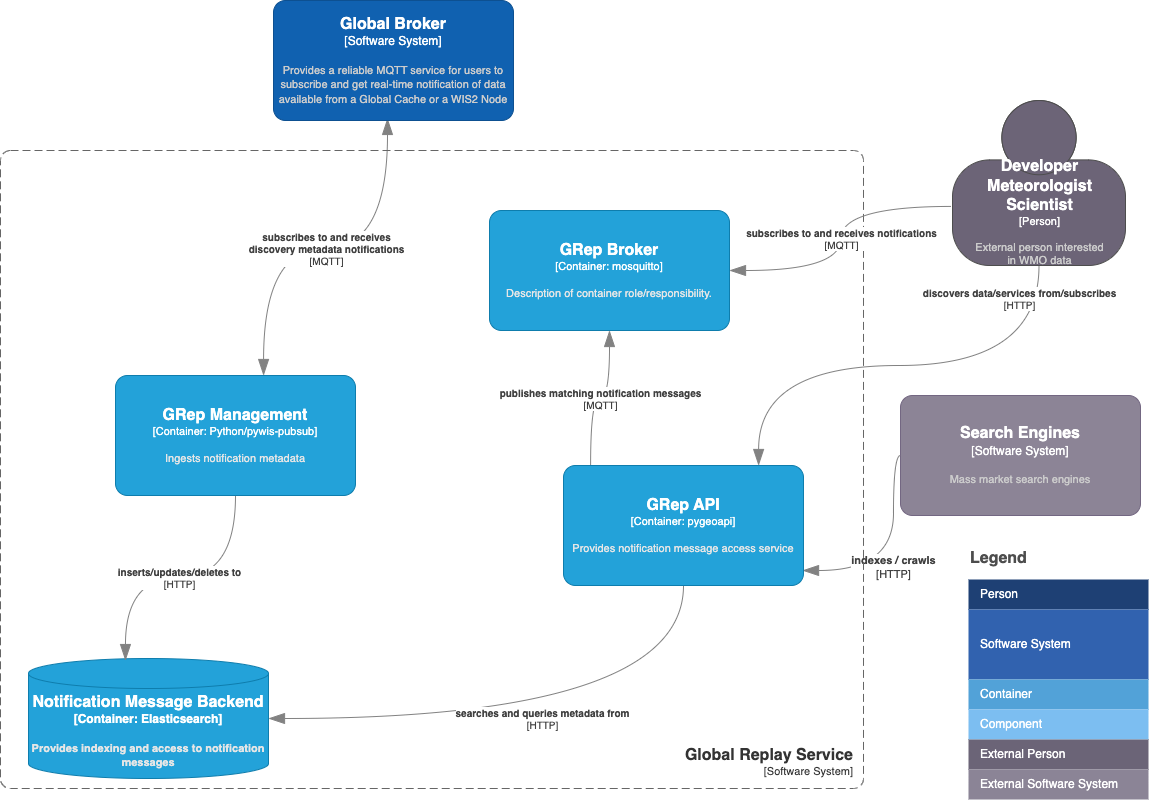

The diagram above was exported from draw.io. Its source (the exported page's mxGraphModel, read from the mxfile embedded in the PNG):
<mxGraphModel dx="1434" dy="854" grid="0" gridSize="10" guides="1" tooltips="1" connect="1" arrows="1" fold="1" page="1" pageScale="1" pageWidth="1169" pageHeight="827" math="0" shadow="0">
  <root>
    <mxCell id="C-a4guP6hnbmqBrlELim-0" />
    <mxCell id="C-a4guP6hnbmqBrlELim-1" parent="C-a4guP6hnbmqBrlELim-0" />
    <mxCell id="C-a4guP6hnbmqBrlELim-7" value="Legend" style="align=left;fontSize=16;fontStyle=1;strokeColor=none;fillColor=none;fontColor=#4D4D4D;spacingTop=-8;resizable=0;" parent="C-a4guP6hnbmqBrlELim-1" vertex="1">
      <mxGeometry x="980" y="568" width="180" height="30" as="geometry" />
    </mxCell>
    <mxCell id="C-a4guP6hnbmqBrlELim-8" value="" style="shape=table;html=1;whiteSpace=wrap;startSize=0;container=1;collapsible=0;childLayout=tableLayout;fillColor=none;align=left;spacingLeft=10;strokeColor=none;rounded=1;arcSize=11;fontColor=#FFFFFF;resizable=0;points=[[0.25,0,0],[0.5,0,0],[0.75,0,0],[1,0.25,0],[1,0.5,0],[1,0.75,0],[0.75,1,0],[0.5,1,0],[0.25,1,0],[0,0.75,0],[0,0.5,0],[0,0.25,0]];" parent="C-a4guP6hnbmqBrlELim-1" vertex="1">
      <mxGeometry x="980" y="602" width="180" height="220" as="geometry" />
    </mxCell>
    <mxCell id="C-a4guP6hnbmqBrlELim-9" value="Person" style="shape=partialRectangle;html=1;whiteSpace=wrap;connectable=0;fillColor=#1E4074;top=0;left=0;bottom=0;right=0;overflow=hidden;pointerEvents=1;align=left;spacingLeft=10;strokeColor=none;fontColor=#FFFFFF;" parent="C-a4guP6hnbmqBrlELim-8" vertex="1">
      <mxGeometry width="180" height="30" as="geometry" />
    </mxCell>
    <mxCell id="C-a4guP6hnbmqBrlELim-10" value="Software System" style="shape=partialRectangle;html=1;whiteSpace=wrap;connectable=0;fillColor=#3162AF;top=0;left=0;bottom=0;right=0;overflow=hidden;pointerEvents=1;align=left;spacingLeft=10;fontColor=#FFFFFF;" parent="C-a4guP6hnbmqBrlELim-8" vertex="1">
      <mxGeometry y="30" width="180" height="70" as="geometry" />
    </mxCell>
    <mxCell id="C-a4guP6hnbmqBrlELim-11" value="Container" style="shape=partialRectangle;html=1;whiteSpace=wrap;connectable=0;fillColor=#52A2D8;top=0;left=0;bottom=0;right=0;overflow=hidden;pointerEvents=1;align=left;spacingLeft=10;fontColor=#FFFFFF;" parent="C-a4guP6hnbmqBrlELim-8" vertex="1">
      <mxGeometry y="100" width="180" height="30" as="geometry" />
    </mxCell>
    <mxCell id="C-a4guP6hnbmqBrlELim-12" value="Component" style="shape=partialRectangle;html=1;whiteSpace=wrap;connectable=0;fillColor=#7CBEF1;top=0;left=0;bottom=0;right=0;overflow=hidden;pointerEvents=1;align=left;spacingLeft=10;fontColor=#FFFFFF;" parent="C-a4guP6hnbmqBrlELim-8" vertex="1">
      <mxGeometry y="130" width="180" height="30" as="geometry" />
    </mxCell>
    <mxCell id="C-a4guP6hnbmqBrlELim-13" value="External Person" style="shape=partialRectangle;html=1;whiteSpace=wrap;connectable=0;fillColor=#6B6477;top=0;left=0;bottom=0;right=0;overflow=hidden;pointerEvents=1;align=left;spacingLeft=10;fontColor=#FFFFFF;" parent="C-a4guP6hnbmqBrlELim-8" vertex="1">
      <mxGeometry y="160" width="180" height="30" as="geometry" />
    </mxCell>
    <mxCell id="C-a4guP6hnbmqBrlELim-14" value="External Software System" style="shape=partialRectangle;html=1;whiteSpace=wrap;connectable=0;fillColor=#8B8496;top=0;left=0;bottom=0;right=0;overflow=hidden;pointerEvents=1;align=left;spacingLeft=10;fontColor=#FFFFFF;" parent="C-a4guP6hnbmqBrlELim-8" vertex="1">
      <mxGeometry y="190" width="180" height="30" as="geometry" />
    </mxCell>
    <object placeholders="1" c4Type="Relationship" c4Technology="HTTP" c4Description="discovers data/services from/subscribes" label="&lt;div style=&quot;text-align: left&quot;&gt;&lt;div style=&quot;text-align: center&quot;&gt;&lt;b&gt;%c4Description%&lt;/b&gt;&lt;/div&gt;&lt;div style=&quot;text-align: center&quot;&gt;[%c4Technology%]&lt;/div&gt;&lt;/div&gt;" id="C-a4guP6hnbmqBrlELim-16">
      <mxCell style="endArrow=blockThin;html=1;fontSize=10;fontColor=#404040;strokeWidth=1;endFill=1;strokeColor=#828282;elbow=vertical;metaEdit=1;endSize=14;startSize=14;jumpStyle=arc;jumpSize=16;rounded=0;edgeStyle=orthogonalEdgeStyle;curved=1;exitX=0.5;exitY=1;exitDx=0;exitDy=0;exitPerimeter=0;entryX=0.813;entryY=0;entryDx=0;entryDy=0;entryPerimeter=0;" parent="C-a4guP6hnbmqBrlELim-1" source="C-a4guP6hnbmqBrlELim-15" target="jN8Q3DkR9RhGoOf_a5Cy-0" edge="1">
        <mxGeometry x="-0.8617" y="-20" width="240" relative="1" as="geometry">
          <mxPoint x="1220" y="330" as="sourcePoint" />
          <mxPoint x="488" y="502.03999999999996" as="targetPoint" />
          <mxPoint as="offset" />
        </mxGeometry>
      </mxCell>
    </object>
    <object placeholders="1" c4Name="Search Engines" c4Type="Software System" c4Description="Mass market search engines" label="&lt;font style=&quot;font-size: 16px&quot;&gt;&lt;b&gt;%c4Name%&lt;/b&gt;&lt;/font&gt;&lt;div&gt;[%c4Type%]&lt;/div&gt;&lt;br&gt;&lt;div&gt;&lt;font style=&quot;font-size: 11px&quot;&gt;&lt;font color=&quot;#cccccc&quot;&gt;%c4Description%&lt;/font&gt;&lt;/div&gt;" id="C-a4guP6hnbmqBrlELim-19">
      <mxCell style="rounded=1;whiteSpace=wrap;html=1;labelBackgroundColor=none;fillColor=#8C8496;fontColor=#ffffff;align=center;arcSize=10;strokeColor=#736782;metaEdit=1;resizable=0;points=[[0.25,0,0],[0.5,0,0],[0.75,0,0],[1,0.25,0],[1,0.5,0],[1,0.75,0],[0.75,1,0],[0.5,1,0],[0.25,1,0],[0,0.75,0],[0,0.5,0],[0,0.25,0]];" parent="C-a4guP6hnbmqBrlELim-1" vertex="1">
        <mxGeometry x="912" y="418" width="240" height="120" as="geometry" />
      </mxCell>
    </object>
    <object placeholders="1" c4Type="Relationship" c4Technology="HTTP" c4Description="indexes / crawls" label="&lt;div style=&quot;text-align: left; font-size: 11px;&quot;&gt;&lt;div style=&quot;text-align: center; font-size: 11px;&quot;&gt;&lt;b style=&quot;font-size: 11px;&quot;&gt;%c4Description%&lt;/b&gt;&lt;/div&gt;&lt;div style=&quot;text-align: center; font-size: 11px;&quot;&gt;[%c4Technology%]&lt;/div&gt;&lt;/div&gt;" id="C-a4guP6hnbmqBrlELim-20">
      <mxCell style="endArrow=blockThin;html=1;fontSize=11;fontColor=#404040;strokeWidth=1;endFill=1;strokeColor=#828282;elbow=vertical;metaEdit=1;endSize=14;startSize=14;jumpStyle=arc;jumpSize=16;rounded=0;edgeStyle=orthogonalEdgeStyle;curved=1;exitX=0;exitY=0.5;exitDx=0;exitDy=0;exitPerimeter=0;entryX=0.996;entryY=0.875;entryDx=0;entryDy=0;entryPerimeter=0;" parent="C-a4guP6hnbmqBrlELim-1" source="C-a4guP6hnbmqBrlELim-19" target="jN8Q3DkR9RhGoOf_a5Cy-0" edge="1">
        <mxGeometry x="0.1176" width="240" relative="1" as="geometry">
          <mxPoint x="426" y="254" as="sourcePoint" />
          <mxPoint x="488" y="476" as="targetPoint" />
          <mxPoint as="offset" />
          <Array as="points">
            <mxPoint x="905" y="478" />
            <mxPoint x="905" y="593" />
          </Array>
        </mxGeometry>
      </mxCell>
    </object>
    <object placeholders="1" c4Type="Relationship" c4Technology="MQTT" c4Description="subscribes to and receives&#10;discovery metadata notifications" label="&lt;div style=&quot;text-align: left&quot;&gt;&lt;div style=&quot;text-align: center&quot;&gt;&lt;b&gt;%c4Description%&lt;/b&gt;&lt;/div&gt;&lt;div style=&quot;text-align: center&quot;&gt;[%c4Technology%]&lt;/div&gt;&lt;/div&gt;" id="C-a4guP6hnbmqBrlELim-21">
      <mxCell style="endArrow=blockThin;html=1;fontSize=10;fontColor=#404040;strokeWidth=1;endFill=1;strokeColor=#828282;elbow=vertical;metaEdit=1;endSize=14;startSize=14;jumpStyle=arc;jumpSize=16;rounded=0;edgeStyle=orthogonalEdgeStyle;exitX=0.617;exitY=0;exitDx=0;exitDy=0;exitPerimeter=0;entryX=0.475;entryY=0.983;entryDx=0;entryDy=0;entryPerimeter=0;curved=1;startArrow=blockThin;startFill=1;" parent="C-a4guP6hnbmqBrlELim-1" source="jN8Q3DkR9RhGoOf_a5Cy-8" target="jN8Q3DkR9RhGoOf_a5Cy-1" edge="1">
        <mxGeometry width="240" relative="1" as="geometry">
          <mxPoint x="368" y="416" as="sourcePoint" />
          <mxPoint x="772" y="228" as="targetPoint" />
        </mxGeometry>
      </mxCell>
    </object>
    <object placeholders="1" c4Type="Notification Message Backend" c4Container="Container" c4Technology="Elasticsearch" c4Description="Provides indexing and access to notification messages" label="&lt;font style=&quot;font-size: 16px&quot;&gt;&lt;b&gt;%c4Type%&lt;/font&gt;&lt;div&gt;[%c4Container%:&amp;nbsp;%c4Technology%]&lt;/div&gt;&lt;br&gt;&lt;div&gt;&lt;font style=&quot;font-size: 11px&quot;&gt;&lt;font color=&quot;#E6E6E6&quot;&gt;%c4Description%&lt;/font&gt;&lt;/div&gt;" id="cWISdHsoDPBGy6k4YlUp-1">
      <mxCell style="shape=cylinder3;size=15;whiteSpace=wrap;html=1;boundedLbl=1;rounded=0;labelBackgroundColor=none;fillColor=#23A2D9;fontSize=12;fontColor=#ffffff;align=center;strokeColor=#0E7DAD;metaEdit=1;points=[[0.5,0,0],[1,0.25,0],[1,0.5,0],[1,0.75,0],[0.5,1,0],[0,0.75,0],[0,0.5,0],[0,0.25,0]];resizable=0;" parent="C-a4guP6hnbmqBrlELim-1" vertex="1">
        <mxGeometry x="40" y="681" width="240" height="120" as="geometry" />
      </mxCell>
    </object>
    <object placeholders="1" c4Type="Relationship" c4Technology="HTTP" c4Description="searches and queries metadata from" label="&lt;div style=&quot;text-align: left&quot;&gt;&lt;div style=&quot;text-align: center&quot;&gt;&lt;b&gt;%c4Description%&lt;/b&gt;&lt;/div&gt;&lt;div style=&quot;text-align: center&quot;&gt;[%c4Technology%]&lt;/div&gt;&lt;/div&gt;" id="cWISdHsoDPBGy6k4YlUp-2">
      <mxCell style="endArrow=blockThin;html=1;fontSize=10;fontColor=#404040;strokeWidth=1;endFill=1;strokeColor=#828282;elbow=vertical;metaEdit=1;endSize=14;startSize=14;jumpStyle=arc;jumpSize=16;rounded=0;edgeStyle=orthogonalEdgeStyle;curved=1;entryX=1;entryY=0.5;entryDx=0;entryDy=0;entryPerimeter=0;exitX=0.5;exitY=1;exitDx=0;exitDy=0;exitPerimeter=0;" parent="C-a4guP6hnbmqBrlELim-1" source="jN8Q3DkR9RhGoOf_a5Cy-0" target="cWISdHsoDPBGy6k4YlUp-1" edge="1">
        <mxGeometry width="240" relative="1" as="geometry">
          <mxPoint x="381" y="587" as="sourcePoint" />
          <mxPoint x="621" y="587" as="targetPoint" />
        </mxGeometry>
      </mxCell>
    </object>
    <object placeholders="1" c4Type="Relationship" c4Technology="HTTP" c4Description="inserts/updates/deletes to" label="&lt;div style=&quot;text-align: left&quot;&gt;&lt;div style=&quot;text-align: center&quot;&gt;&lt;b&gt;%c4Description%&lt;/b&gt;&lt;/div&gt;&lt;div style=&quot;text-align: center&quot;&gt;[%c4Technology%]&lt;/div&gt;&lt;/div&gt;" id="yD-GhJnfxpZO8xPKFXi9-2">
      <mxCell style="endArrow=blockThin;html=1;fontSize=10;fontColor=#404040;strokeWidth=1;endFill=1;strokeColor=#828282;elbow=vertical;metaEdit=1;endSize=14;startSize=14;jumpStyle=arc;jumpSize=16;rounded=0;edgeStyle=orthogonalEdgeStyle;curved=1;exitX=0.5;exitY=1;exitDx=0;exitDy=0;exitPerimeter=0;entryX=0.404;entryY=0.017;entryDx=0;entryDy=0;entryPerimeter=0;" parent="C-a4guP6hnbmqBrlELim-1" source="jN8Q3DkR9RhGoOf_a5Cy-8" target="cWISdHsoDPBGy6k4YlUp-1" edge="1">
        <mxGeometry width="240" relative="1" as="geometry">
          <mxPoint x="483" y="415" as="sourcePoint" />
          <mxPoint x="723" y="415" as="targetPoint" />
        </mxGeometry>
      </mxCell>
    </object>
    <object placeholders="1" c4Name="GRep API" c4Type="Container" c4Technology="pygeoapi" c4Description="Provides notification message access service" label="&lt;font style=&quot;font-size: 16px&quot;&gt;&lt;b&gt;%c4Name%&lt;/b&gt;&lt;/font&gt;&lt;div&gt;[%c4Type%: %c4Technology%]&lt;/div&gt;&lt;br&gt;&lt;div&gt;&lt;font style=&quot;font-size: 11px&quot;&gt;&lt;font color=&quot;#E6E6E6&quot;&gt;%c4Description%&lt;/font&gt;&lt;/div&gt;" id="jN8Q3DkR9RhGoOf_a5Cy-0">
      <mxCell style="rounded=1;whiteSpace=wrap;html=1;fontSize=11;labelBackgroundColor=none;fillColor=#23A2D9;fontColor=#ffffff;align=center;arcSize=10;strokeColor=#0E7DAD;metaEdit=1;resizable=0;points=[[0.25,0,0],[0.5,0,0],[0.75,0,0],[1,0.25,0],[1,0.5,0],[1,0.75,0],[0.75,1,0],[0.5,1,0],[0.25,1,0],[0,0.75,0],[0,0.5,0],[0,0.25,0]];" parent="C-a4guP6hnbmqBrlELim-1" vertex="1">
        <mxGeometry x="575" y="488" width="240" height="120" as="geometry" />
      </mxCell>
    </object>
    <object placeholders="1" c4Name="Global Broker" c4Type="Software System" c4Description="Provides a reliable MQTT service for users to subscribe and get real-time notification of data available from a Global Cache or a WIS2 Node" label="&lt;font style=&quot;font-size: 16px&quot;&gt;&lt;b&gt;%c4Name%&lt;/b&gt;&lt;/font&gt;&lt;div&gt;[%c4Type%]&lt;/div&gt;&lt;br&gt;&lt;div&gt;&lt;font style=&quot;font-size: 11px&quot;&gt;&lt;font color=&quot;#cccccc&quot;&gt;%c4Description%&lt;/font&gt;&lt;/div&gt;" id="jN8Q3DkR9RhGoOf_a5Cy-1">
      <mxCell style="rounded=1;whiteSpace=wrap;html=1;labelBackgroundColor=none;fillColor=#1061B0;fontColor=#ffffff;align=center;arcSize=10;strokeColor=#0D5091;metaEdit=1;resizable=0;points=[[0.25,0,0],[0.5,0,0],[0.75,0,0],[1,0.25,0],[1,0.5,0],[1,0.75,0],[0.75,1,0],[0.5,1,0],[0.25,1,0],[0,0.75,0],[0,0.5,0],[0,0.25,0]];" parent="C-a4guP6hnbmqBrlELim-1" vertex="1">
        <mxGeometry x="285" y="23" width="240" height="120" as="geometry" />
      </mxCell>
    </object>
    <object placeholders="1" c4Name="Global Replay Service" c4Type="SystemScopeBoundary" c4Application="Software System" label="&lt;font style=&quot;font-size: 16px&quot;&gt;&lt;b&gt;&lt;div style=&quot;&quot;&gt;%c4Name%&lt;/div&gt;&lt;/b&gt;&lt;/font&gt;&lt;div style=&quot;&quot;&gt;[%c4Application%]&lt;/div&gt;" id="jN8Q3DkR9RhGoOf_a5Cy-4">
      <mxCell style="rounded=1;fontSize=11;whiteSpace=wrap;html=1;dashed=1;arcSize=20;fillColor=none;strokeColor=#666666;fontColor=#333333;labelBackgroundColor=none;align=right;verticalAlign=bottom;labelBorderColor=none;spacingTop=0;spacing=10;dashPattern=8 4;metaEdit=1;rotatable=0;perimeter=rectanglePerimeter;noLabel=0;labelPadding=0;allowArrows=0;connectable=0;expand=0;recursiveResize=0;editable=1;pointerEvents=0;absoluteArcSize=1;points=[[0.25,0,0],[0.5,0,0],[0.75,0,0],[1,0.25,0],[1,0.5,0],[1,0.75,0],[0.75,1,0],[0.5,1,0],[0.25,1,0],[0,0.75,0],[0,0.5,0],[0,0.25,0]];" parent="C-a4guP6hnbmqBrlELim-1" vertex="1">
        <mxGeometry x="12" y="173" width="863" height="638" as="geometry" />
      </mxCell>
    </object>
    <object placeholders="1" c4Name="Developer &#10;Meteorologist &#10;Scientist" c4Type="Person" c4Description="External person interested &#10;in WMO data" label="&lt;font style=&quot;font-size: 16px&quot;&gt;&lt;b&gt;%c4Name%&lt;/b&gt;&lt;/font&gt;&lt;div&gt;[%c4Type%]&lt;/div&gt;&lt;br&gt;&lt;div&gt;&lt;font style=&quot;font-size: 11px&quot;&gt;&lt;font color=&quot;#cccccc&quot;&gt;%c4Description%&lt;/font&gt;&lt;/div&gt;" id="C-a4guP6hnbmqBrlELim-15">
      <mxCell style="html=1;fontSize=11;dashed=0;whitespace=wrap;fillColor=#6C6477;strokeColor=#4D4D4D;fontColor=#ffffff;shape=mxgraph.c4.person2;align=center;metaEdit=1;points=[[0.5,0,0],[1,0.5,0],[1,0.75,0],[0.75,1,0],[0.5,1,0],[0.25,1,0],[0,0.75,0],[0,0.5,0]];resizable=1;" parent="C-a4guP6hnbmqBrlELim-1" vertex="1">
        <mxGeometry x="964" y="123" width="173" height="165" as="geometry" />
      </mxCell>
    </object>
    <object placeholders="1" c4Name="GRep Management" c4Type="Container" c4Technology="Python/pywis-pubsub" c4Description="Ingests notification metadata" label="&lt;font style=&quot;font-size: 16px&quot;&gt;&lt;b&gt;%c4Name%&lt;/b&gt;&lt;/font&gt;&lt;div&gt;[%c4Type%: %c4Technology%]&lt;/div&gt;&lt;br&gt;&lt;div&gt;&lt;font style=&quot;font-size: 11px&quot;&gt;&lt;font color=&quot;#E6E6E6&quot;&gt;%c4Description%&lt;/font&gt;&lt;/div&gt;" id="jN8Q3DkR9RhGoOf_a5Cy-8">
      <mxCell style="rounded=1;whiteSpace=wrap;html=1;fontSize=11;labelBackgroundColor=none;fillColor=#23A2D9;fontColor=#ffffff;align=center;arcSize=10;strokeColor=#0E7DAD;metaEdit=1;resizable=0;points=[[0.25,0,0],[0.5,0,0],[0.75,0,0],[1,0.25,0],[1,0.5,0],[1,0.75,0],[0.75,1,0],[0.5,1,0],[0.25,1,0],[0,0.75,0],[0,0.5,0],[0,0.25,0]];" parent="C-a4guP6hnbmqBrlELim-1" vertex="1">
        <mxGeometry x="127" y="398" width="240" height="120" as="geometry" />
      </mxCell>
    </object>
    <object placeholders="1" c4Name="GRep Broker" c4Type="Container" c4Technology="mosquitto" c4Description="Description of container role/responsibility." label="&lt;font style=&quot;font-size: 16px&quot;&gt;&lt;b&gt;%c4Name%&lt;/b&gt;&lt;/font&gt;&lt;div&gt;[%c4Type%: %c4Technology%]&lt;/div&gt;&lt;br&gt;&lt;div&gt;&lt;font style=&quot;font-size: 11px&quot;&gt;&lt;font color=&quot;#E6E6E6&quot;&gt;%c4Description%&lt;/font&gt;&lt;/div&gt;" id="jl4ukx2dyT2OT9IUhVGk-0">
      <mxCell style="rounded=1;whiteSpace=wrap;html=1;fontSize=11;labelBackgroundColor=none;fillColor=#23A2D9;fontColor=#ffffff;align=center;arcSize=10;strokeColor=#0E7DAD;metaEdit=1;resizable=0;points=[[0.25,0,0],[0.5,0,0],[0.75,0,0],[1,0.25,0],[1,0.5,0],[1,0.75,0],[0.75,1,0],[0.5,1,0],[0.25,1,0],[0,0.75,0],[0,0.5,0],[0,0.25,0]];" vertex="1" parent="C-a4guP6hnbmqBrlELim-1">
        <mxGeometry x="501" y="233" width="240" height="120" as="geometry" />
      </mxCell>
    </object>
    <object placeholders="1" c4Type="Relationship" c4Technology="MQTT" c4Description="publishes matching notification messages" label="&lt;div style=&quot;text-align: left&quot;&gt;&lt;div style=&quot;text-align: center&quot;&gt;&lt;b&gt;%c4Description%&lt;/b&gt;&lt;/div&gt;&lt;div style=&quot;text-align: center&quot;&gt;[%c4Technology%]&lt;/div&gt;&lt;/div&gt;" id="jl4ukx2dyT2OT9IUhVGk-1">
      <mxCell style="endArrow=blockThin;html=1;fontSize=10;fontColor=#404040;strokeWidth=1;endFill=1;strokeColor=#828282;elbow=vertical;metaEdit=1;endSize=14;startSize=14;jumpStyle=arc;jumpSize=16;rounded=0;edgeStyle=orthogonalEdgeStyle;exitX=0.113;exitY=-0.008;exitDx=0;exitDy=0;exitPerimeter=0;curved=1;" edge="1" parent="C-a4guP6hnbmqBrlELim-1" source="jN8Q3DkR9RhGoOf_a5Cy-0" target="jl4ukx2dyT2OT9IUhVGk-0">
        <mxGeometry width="240" relative="1" as="geometry">
          <mxPoint x="703" y="438" as="sourcePoint" />
          <mxPoint x="943" y="438" as="targetPoint" />
        </mxGeometry>
      </mxCell>
    </object>
    <object placeholders="1" c4Type="Relationship" c4Technology="MQTT" c4Description="subscribes to and receives notifications" label="&lt;div style=&quot;text-align: left&quot;&gt;&lt;div style=&quot;text-align: center&quot;&gt;&lt;b&gt;%c4Description%&lt;/b&gt;&lt;/div&gt;&lt;div style=&quot;text-align: center&quot;&gt;[%c4Technology%]&lt;/div&gt;&lt;/div&gt;" id="jl4ukx2dyT2OT9IUhVGk-2">
      <mxCell style="endArrow=blockThin;html=1;fontSize=10;fontColor=#404040;strokeWidth=1;endFill=1;strokeColor=#828282;elbow=vertical;metaEdit=1;endSize=14;startSize=14;jumpStyle=arc;jumpSize=16;rounded=0;edgeStyle=orthogonalEdgeStyle;exitX=-0.006;exitY=0.642;exitDx=0;exitDy=0;exitPerimeter=0;entryX=1;entryY=0.5;entryDx=0;entryDy=0;entryPerimeter=0;curved=1;" edge="1" parent="C-a4guP6hnbmqBrlELim-1" source="C-a4guP6hnbmqBrlELim-15" target="jl4ukx2dyT2OT9IUhVGk-0">
        <mxGeometry width="240" relative="1" as="geometry">
          <mxPoint x="731" y="82.5" as="sourcePoint" />
          <mxPoint x="971" y="82.5" as="targetPoint" />
        </mxGeometry>
      </mxCell>
    </object>
  </root>
</mxGraphModel>